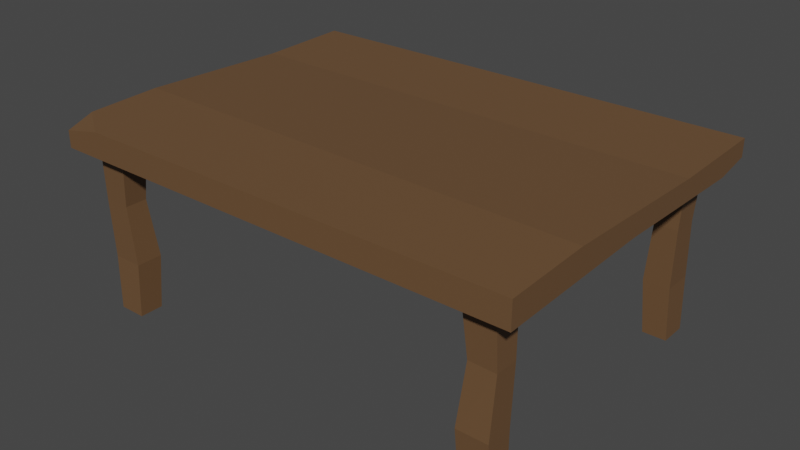 # Source: table.blend  (saved by Blender 3.6.13; exported with 4.5.12 LTS)
import bpy
from mathutils import Matrix  # noqa: F401  (used for matrix-valued properties, if any)

bpy.ops.wm.read_factory_settings(use_empty=True)
scene = bpy.context.scene
scene.name = 'Scene'

# ---- collections
col_collection = bpy.data.collections.new('Collection'); scene.collection.children.link(col_collection)

# ---- materials (node trees are filled in below, after node groups)
mat_wood = bpy.data.materials.new('Wood')
mat_wood.use_transparent_shadow = False

# ---- material node trees
mat_wood.use_nodes = True; mat_wood.node_tree.nodes.clear()
_N = mat_wood.node_tree.nodes; _L = mat_wood.node_tree.links
n0 = _N.new('ShaderNodeBsdfPrincipled'); n0.name = 'Principled BSDF'; n0.location = (10, 300)
n0.distribution = 'GGX'
n0.subsurface_method = 'RANDOM_WALK_SKIN'
n0.inputs[0].default_value = (0.147, 0.07819, 0.0356, 1.0)
n0.inputs[3].default_value = 1.45
n0.inputs[27].default_value = (0.0, 0.0, 0.0, 1.0)
n0.inputs[28].default_value = 1.0
n1 = _N.new('ShaderNodeOutputMaterial'); n1.name = 'Material Output'; n1.location = (300, 300)
_L.new(n0.outputs[0], n1.inputs[0])
n1.is_active_output = True

# ---- world
world_world = bpy.data.worlds.new('World'); scene.world = world_world
world_world.use_nodes = True; world_world.node_tree.nodes.clear()
_N = world_world.node_tree.nodes; _L = world_world.node_tree.links
n0 = _N.new('ShaderNodeOutputWorld'); n0.name = 'World Output'; n0.location = (300, 300)
n1 = _N.new('ShaderNodeBackground'); n1.name = 'Background'; n1.location = (10, 300)
n1.inputs[0].default_value = (0.05088, 0.05088, 0.05088, 1.0)
_L.new(n1.outputs[0], n0.inputs[0])
n0.is_active_output = True
world_world.color = (0.05088, 0.05088, 0.05088)
world_world.use_sun_shadow = False
world_world.sun_shadow_jitter_overblur = 0.0

# ---- meshes
me_cube_001 = bpy.data.meshes.new('Cube.001')
me_cube_001.from_pydata([(-1.0, -1.0, -1.0), (-1.0, 1.0, -1.0), (-1.0, 1.0, 1.0), (1.0, -1.0, -1.0), (1.0, -1.0, 1.0), (1.0, 1.0, 1.0), (-1.0, -0.4295, 1.256), (1.0, -0.5106, 1.256), (1.0, 0.4121, 0.8429), (-1.0, 0.4557, 0.8429), (-1.0, -0.03569, -0.6299), (1.0, -0.07573, -0.6299), (-1.0, -1.0, 0.3214), (-0.8323, -1.0, 1.0), (-1.0, -0.847, 1.069), (0.7792, 1.0, -1.0), (1.0, 1.0, -0.3954), (1.0, 0.7912, -0.9282)], [], [(17, 16, 5, 8, 7, 4, 3, 11), (7, 6, 14, 13, 4), (1, 2, 5, 16, 15), (5, 2, 9, 8), (0, 12, 14, 6, 9, 2, 1, 10), (8, 9, 6, 7), (10, 11, 3, 0), (12, 13, 14), (3, 4, 13, 12, 0), (15, 16, 17), (1, 15, 17, 11, 10)])
_uv = me_cube_001.uv_layers.new(name='UVMap')
_uv.uv.foreach_set('vector', [0.375, 0.5261, 0.4026, 0.5, 0.625, 0.5, 0.625, 0.5735, 0.625, 0.6888, 0.625, 0.75, 0.375, 0.75, 0.375, 0.6345, 0.625, 0.6888, 0.875, 0.6787, 0.875, 0.7309, 0.854, 0.75, 0.625, 0.75, 0.375, 0.25, 0.625, 0.25, 0.625, 0.5, 0.4026, 0.5, 0.375, 0.4724, 0.625, 0.5, 0.875, 0.5, 0.875, 0.568, 0.625, 0.5735, 0.375, 0.0, 0.604, 0.0, 0.625, 0.01912, 0.625, 0.07132, 0.625, 0.182, 0.625, 0.25, 0.375, 0.25, 0.375, 0.1205, 0.625, 0.5735, 0.875, 0.568, 0.875, 0.6787, 0.625, 0.6888, 0.125, 0.6295, 0.375, 0.6345, 0.375, 0.75, 0.125, 0.75, 0.604, 0.0, 0.625, 0.979, 0.875, 0.7309, 0.375, 0.75, 0.625, 0.75, 0.625, 0.979, 0.604, 1.0, 0.375, 1.0, 0.3474, 0.5, 0.4026, 0.5, 0.375, 0.5261, 0.125, 0.5, 0.3474, 0.5, 0.375, 0.5261, 0.375, 0.6345, 0.125, 0.6295])
me_cube_001.materials.append(mat_wood)
me_cube_001.update()
me_cube_002 = bpy.data.meshes.new('Cube.002')
me_cube_002.from_pydata([(-0.9039, -0.9039, -1.0), (-1.0, -1.0, 0.8628), (-0.9039, 0.9039, -1.0), (-1.0, 1.0, 0.8628), (0.9039, -0.9039, -1.0), (1.0, -1.0, 0.8628), (0.9039, 0.9039, -1.0), (1.0, 1.0, 0.8628), (-1.241, -1.0, -0.3833), (-0.8095, -0.6642, 0.2834), (-0.8671, 1.074, 0.2834), (-1.241, 1.0, -0.3833), (0.8714, 1.074, 0.2834), (0.759, 1.0, -0.3833), (0.8714, -0.6642, 0.2834), (0.759, -1.0, -0.3833)], [], [(9, 1, 3, 10), (10, 3, 7, 12), (12, 7, 5, 14), (14, 5, 1, 9), (2, 6, 4, 0), (7, 3, 1, 5), (4, 15, 8, 0), (15, 14, 9, 8), (6, 13, 15, 4), (13, 12, 14, 15), (2, 11, 13, 6), (11, 10, 12, 13), (0, 8, 11, 2), (8, 9, 10, 11)])
_uv = me_cube_002.uv_layers.new(name='UVMap')
_uv.uv.foreach_set('vector', [0.5081, 0.0, 0.625, 0.0, 0.625, 0.25, 0.5081, 0.25, 0.5081, 0.25, 0.625, 0.25, 0.625, 0.5, 0.5081, 0.5, 0.5081, 0.5, 0.625, 0.5, 0.625, 0.75, 0.5081, 0.75, 0.5081, 0.75, 0.625, 0.75, 0.625, 1.0, 0.5081, 1.0, 0.125, 0.5, 0.375, 0.5, 0.375, 0.75, 0.125, 0.75, 0.625, 0.5, 0.875, 0.5, 0.875, 0.75, 0.625, 0.75, 0.375, 0.75, 0.4248, 0.75, 0.4248, 1.0, 0.375, 1.0, 0.4248, 0.75, 0.5081, 0.75, 0.5081, 1.0, 0.4248, 1.0, 0.375, 0.5, 0.4248, 0.5, 0.4248, 0.75, 0.375, 0.75, 0.4248, 0.5, 0.5081, 0.5, 0.5081, 0.75, 0.4248, 0.75, 0.375, 0.25, 0.4248, 0.25, 0.4248, 0.5, 0.375, 0.5, 0.4248, 0.25, 0.5081, 0.25, 0.5081, 0.5, 0.4248, 0.5, 0.375, 0.0, 0.4248, 0.0, 0.4248, 0.25, 0.375, 0.25, 0.4248, 0.0, 0.5081, 0.0, 0.5081, 0.25, 0.4248, 0.25])
me_cube_002.materials.append(mat_wood)
me_cube_002.update()
me_cube_007 = bpy.data.meshes.new('Cube.007')
me_cube_007.from_pydata([(-0.9039, -0.9039, -1.0), (-1.0, -1.0, 0.8628), (-0.9039, 0.9039, -1.0), (-1.0, 1.0, 0.8628), (0.9039, -0.9039, -1.0), (1.0, -1.0, 0.8628), (0.9039, 0.9039, -1.0), (1.0, 1.0, 0.8628), (-1.241, -1.0, -0.3833), (-0.8095, -0.6642, 0.2834), (-0.8671, 1.074, 0.2834), (-1.241, 1.0, -0.3833), (0.8714, 1.074, 0.2834), (0.759, 1.0, -0.3833), (0.8714, -0.6642, 0.2834), (0.759, -1.0, -0.3833)], [], [(9, 1, 3, 10), (10, 3, 7, 12), (12, 7, 5, 14), (14, 5, 1, 9), (2, 6, 4, 0), (7, 3, 1, 5), (4, 15, 8, 0), (15, 14, 9, 8), (6, 13, 15, 4), (13, 12, 14, 15), (2, 11, 13, 6), (11, 10, 12, 13), (0, 8, 11, 2), (8, 9, 10, 11)])
_uv = me_cube_007.uv_layers.new(name='UVMap')
_uv.uv.foreach_set('vector', [0.5081, 0.0, 0.625, 0.0, 0.625, 0.25, 0.5081, 0.25, 0.5081, 0.25, 0.625, 0.25, 0.625, 0.5, 0.5081, 0.5, 0.5081, 0.5, 0.625, 0.5, 0.625, 0.75, 0.5081, 0.75, 0.5081, 0.75, 0.625, 0.75, 0.625, 1.0, 0.5081, 1.0, 0.125, 0.5, 0.375, 0.5, 0.375, 0.75, 0.125, 0.75, 0.625, 0.5, 0.875, 0.5, 0.875, 0.75, 0.625, 0.75, 0.375, 0.75, 0.4248, 0.75, 0.4248, 1.0, 0.375, 1.0, 0.4248, 0.75, 0.5081, 0.75, 0.5081, 1.0, 0.4248, 1.0, 0.375, 0.5, 0.4248, 0.5, 0.4248, 0.75, 0.375, 0.75, 0.4248, 0.5, 0.5081, 0.5, 0.5081, 0.75, 0.4248, 0.75, 0.375, 0.25, 0.4248, 0.25, 0.4248, 0.5, 0.375, 0.5, 0.4248, 0.25, 0.5081, 0.25, 0.5081, 0.5, 0.4248, 0.5, 0.375, 0.0, 0.4248, 0.0, 0.4248, 0.25, 0.375, 0.25, 0.4248, 0.0, 0.5081, 0.0, 0.5081, 0.25, 0.4248, 0.25])
me_cube_007.materials.append(mat_wood)
me_cube_007.update()
me_cube_008 = bpy.data.meshes.new('Cube.008')
me_cube_008.from_pydata([(-0.9039, -0.9039, -1.0), (-1.0, -1.0, 0.8628), (-0.9039, 0.9039, -1.0), (-1.0, 1.0, 0.8628), (0.9039, -0.9039, -1.0), (1.0, -1.0, 0.8628), (0.9039, 0.9039, -1.0), (1.0, 1.0, 0.8628), (-1.241, -1.0, -0.3833), (-0.8095, -0.6642, 0.2834), (-0.8671, 1.074, 0.2834), (-1.241, 1.0, -0.3833), (0.8714, 1.074, 0.2834), (0.759, 1.0, -0.3833), (0.8714, -0.6642, 0.2834), (0.759, -1.0, -0.3833)], [], [(9, 1, 3, 10), (10, 3, 7, 12), (12, 7, 5, 14), (14, 5, 1, 9), (2, 6, 4, 0), (7, 3, 1, 5), (4, 15, 8, 0), (15, 14, 9, 8), (6, 13, 15, 4), (13, 12, 14, 15), (2, 11, 13, 6), (11, 10, 12, 13), (0, 8, 11, 2), (8, 9, 10, 11)])
_uv = me_cube_008.uv_layers.new(name='UVMap')
_uv.uv.foreach_set('vector', [0.5081, 0.0, 0.625, 0.0, 0.625, 0.25, 0.5081, 0.25, 0.5081, 0.25, 0.625, 0.25, 0.625, 0.5, 0.5081, 0.5, 0.5081, 0.5, 0.625, 0.5, 0.625, 0.75, 0.5081, 0.75, 0.5081, 0.75, 0.625, 0.75, 0.625, 1.0, 0.5081, 1.0, 0.125, 0.5, 0.375, 0.5, 0.375, 0.75, 0.125, 0.75, 0.625, 0.5, 0.875, 0.5, 0.875, 0.75, 0.625, 0.75, 0.375, 0.75, 0.4248, 0.75, 0.4248, 1.0, 0.375, 1.0, 0.4248, 0.75, 0.5081, 0.75, 0.5081, 1.0, 0.4248, 1.0, 0.375, 0.5, 0.4248, 0.5, 0.4248, 0.75, 0.375, 0.75, 0.4248, 0.5, 0.5081, 0.5, 0.5081, 0.75, 0.4248, 0.75, 0.375, 0.25, 0.4248, 0.25, 0.4248, 0.5, 0.375, 0.5, 0.4248, 0.25, 0.5081, 0.25, 0.5081, 0.5, 0.4248, 0.5, 0.375, 0.0, 0.4248, 0.0, 0.4248, 0.25, 0.375, 0.25, 0.4248, 0.0, 0.5081, 0.0, 0.5081, 0.25, 0.4248, 0.25])
me_cube_008.materials.append(mat_wood)
me_cube_008.update()
me_cube_009 = bpy.data.meshes.new('Cube.009')
me_cube_009.from_pydata([(-0.9039, -0.9039, -1.0), (-1.0, -1.0, 0.8628), (-0.9039, 0.9039, -1.0), (-1.0, 1.0, 0.8628), (0.9039, -0.9039, -1.0), (1.0, -1.0, 0.8628), (0.9039, 0.9039, -1.0), (1.0, 1.0, 0.8628), (-1.241, -1.0, -0.3833), (-0.8095, -0.6642, 0.2834), (-0.8671, 1.074, 0.2834), (-1.241, 1.0, -0.3833), (0.8714, 1.074, 0.2834), (0.759, 1.0, -0.3833), (0.8714, -0.6642, 0.2834), (0.759, -1.0, -0.3833)], [], [(9, 1, 3, 10), (10, 3, 7, 12), (12, 7, 5, 14), (14, 5, 1, 9), (2, 6, 4, 0), (7, 3, 1, 5), (4, 15, 8, 0), (15, 14, 9, 8), (6, 13, 15, 4), (13, 12, 14, 15), (2, 11, 13, 6), (11, 10, 12, 13), (0, 8, 11, 2), (8, 9, 10, 11)])
_uv = me_cube_009.uv_layers.new(name='UVMap')
_uv.uv.foreach_set('vector', [0.5081, 0.0, 0.625, 0.0, 0.625, 0.25, 0.5081, 0.25, 0.5081, 0.25, 0.625, 0.25, 0.625, 0.5, 0.5081, 0.5, 0.5081, 0.5, 0.625, 0.5, 0.625, 0.75, 0.5081, 0.75, 0.5081, 0.75, 0.625, 0.75, 0.625, 1.0, 0.5081, 1.0, 0.125, 0.5, 0.375, 0.5, 0.375, 0.75, 0.125, 0.75, 0.625, 0.5, 0.875, 0.5, 0.875, 0.75, 0.625, 0.75, 0.375, 0.75, 0.4248, 0.75, 0.4248, 1.0, 0.375, 1.0, 0.4248, 0.75, 0.5081, 0.75, 0.5081, 1.0, 0.4248, 1.0, 0.375, 0.5, 0.4248, 0.5, 0.4248, 0.75, 0.375, 0.75, 0.4248, 0.5, 0.5081, 0.5, 0.5081, 0.75, 0.4248, 0.75, 0.375, 0.25, 0.4248, 0.25, 0.4248, 0.5, 0.375, 0.5, 0.4248, 0.25, 0.5081, 0.25, 0.5081, 0.5, 0.4248, 0.5, 0.375, 0.0, 0.4248, 0.0, 0.4248, 0.25, 0.375, 0.25, 0.4248, 0.0, 0.5081, 0.0, 0.5081, 0.25, 0.4248, 0.25])
me_cube_009.materials.append(mat_wood)
me_cube_009.update()

# ---- objects
ob_plane = bpy.data.objects.new('Plane', me_cube_001)
ob_leg = bpy.data.objects.new('Leg', me_cube_002)
ob_leg_003 = bpy.data.objects.new('Leg.003', me_cube_007)
ob_leg_001 = bpy.data.objects.new('Leg.001', me_cube_008)
ob_leg_002 = bpy.data.objects.new('Leg.002', me_cube_009)

# ---- transforms, parenting, visibility, modifiers, constraints
ob_plane.location = (0.0, 0.0, 0.451)
ob_plane.scale = (0.6066, 0.4414, 0.03249)
ob_leg.location = (0.513, 0.3455, 0.2255)
ob_leg.scale = (0.03379, -0.0388, 0.225)
ob_leg_003.location = (-0.5108, 0.3455, 0.2255)
ob_leg_003.rotation_euler = (0.0, 0.0, 1.571)
ob_leg_003.scale = (0.03379, -0.0388, 0.225)
ob_leg_001.location = (-0.5108, -0.3689, 0.2255)
ob_leg_001.rotation_euler = (0.0, 0.0, -1.571)
ob_leg_001.scale = (0.03379, -0.0388, 0.225)
ob_leg_002.location = (0.513, -0.3689, 0.2255)
ob_leg_002.rotation_euler = (0.0, 0.0, 1.571)
ob_leg_002.scale = (0.03379, -0.0388, 0.225)

# ---- collection membership
col_collection.objects.link(ob_plane)
col_collection.objects.link(ob_leg)
col_collection.objects.link(ob_leg_003)
col_collection.objects.link(ob_leg_001)
col_collection.objects.link(ob_leg_002)

# ---- scene / render settings (as saved in the file)
scene.frame_start = 1; scene.frame_end = 250; scene.frame_set(1)
scene.render.engine = 'BLENDER_EEVEE_NEXT'
scene.cycles.sampling_pattern = 'TABULATED_SOBOL'
scene.view_settings.view_transform = 'Filmic'
bpy.context.view_layer.update()

# ---- added for rendering (the .blend has no active camera and no usable light): camera, sun
cam_auto = bpy.data.cameras.new('AutoCamera')
cam_auto.lens = 50.0
cam_auto.sensor_width = 36.0
cam_auto.clip_end = 1000.0
ob_auto_camera = bpy.data.objects.new('AutoCamera', cam_auto)
scene.collection.objects.link(ob_auto_camera)
ob_auto_camera.location = (1.46084, -1.753, 1.41482)
ob_auto_camera.rotation_euler = (1.09748, -7.21219e-08, 0.694738)
scene.camera = ob_auto_camera
light_auto_sun = bpy.data.lights.new('AutoSun', 'SUN')
light_auto_sun.energy = 3.0
light_auto_sun.angle = 0.0523599
ob_auto_sun = bpy.data.objects.new('AutoSun', light_auto_sun)
scene.collection.objects.link(ob_auto_sun)
ob_auto_sun.rotation_euler = (0.872665, 0.174533, 0.523599)
bpy.context.view_layer.update()
